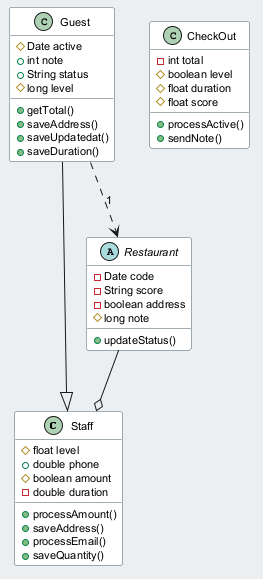

The diagram above was rendered by PlantUML. Its source (embedded in the PNG):
@startuml
skinparam backgroundColor #ECEFF1
skinparam classBackgroundColor #FFFFFF
skinparam classBorderColor #455A64
skinparam defaultFontSize 11
class Staff {
  #float level
  +double phone
  #boolean amount
  -double duration
  +processAmount()
  +saveAddress()
  +processEmail()
  +saveQuantity()
}
class CheckOut {
  -int total
  #boolean level
  #float duration
  #float score
  +processActive()
  +sendNote()
}
abstract class Restaurant {
  -Date code
  -String score
  -boolean address
  #long note
  +updateStatus()
}
class Guest {
  #Date active
  +int note
  +String status
  #long level
  +getTotal()
  +saveAddress()
  +saveUpdatedat()
  +saveDuration()
}
Guest --|> Staff
Guest ..> Restaurant : "1"
Restaurant --o Staff
@enduml